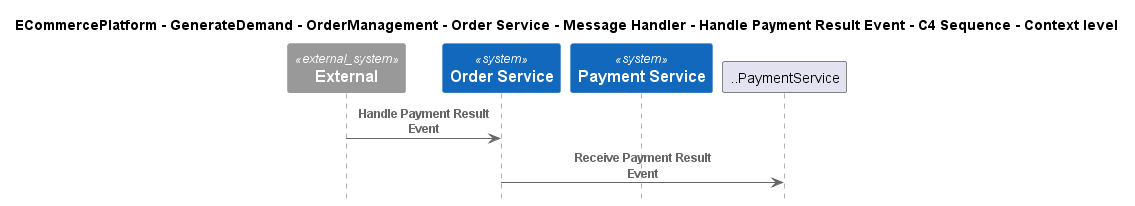

The diagram above was rendered by PlantUML. Its source (embedded in the PNG):
@startuml
!include ..\..\..\..\..\..\..\..\..\.c4s\C4_Sequence.puml

title ECommercePlatform - GenerateDemand - OrderManagement - Order Service - Message Handler - Handle Payment Result Event - C4 Sequence - Context level

System_Ext(C4InterFlow.SoftwareSystems.ExternalSystem, "External", "")
System(ECommercePlatform.GenerateDemand.OrderManagement.SoftwareSystems.OrderService, "Order Service", "")
System(ECommercePlatform.Deliver.Payments.SoftwareSystems.PaymentService, "Payment Service", "")

Rel(C4InterFlow.SoftwareSystems.ExternalSystem, ECommercePlatform.GenerateDemand.OrderManagement.SoftwareSystems.OrderService, "Handle Payment Result Event")
Rel(ECommercePlatform.GenerateDemand.OrderManagement.SoftwareSystems.OrderService, ..PaymentService, "Receive Payment Result Event")


@enduml